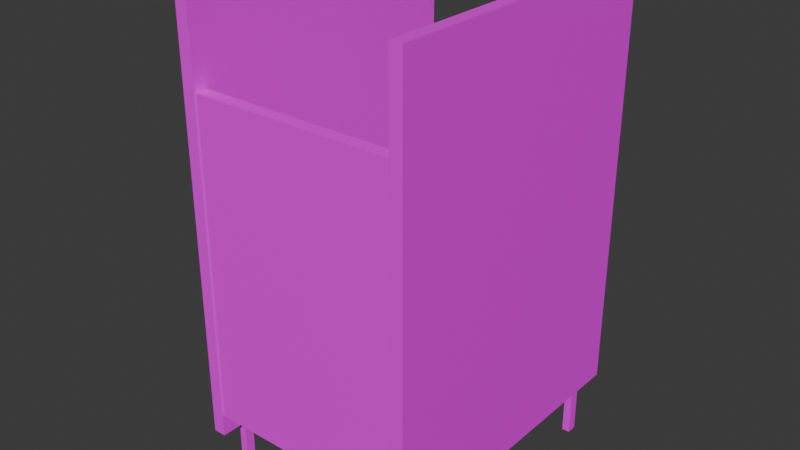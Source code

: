 # Source: Boxbathroom.blend  (saved by Blender 4.4.32; exported with 4.5.12 LTS)
import bpy
from mathutils import Matrix  # noqa: F401  (used for matrix-valued properties, if any)

bpy.ops.wm.read_factory_settings(use_empty=True)
scene = bpy.context.scene
scene.name = 'Scene'

# ---- images (referenced by path relative to the original .blend; pixels are not part of the script)
import os
ASSET_DIR = os.environ.get("B2B_ASSET_DIR", "")  # directory of the original .blend (textures are referenced by path, not embedded)
HERE = os.path.dirname(os.path.abspath(__file__))  # packed textures are extracted next to this script under _unpacked/

def load_image(name, relpath, width, height, colorspace="sRGB"):
    """Load a texture the original file referenced (path relative to the .blend, or extracted next to this script)."""
    p = next((c for c in (os.path.join(HERE, relpath), os.path.join(ASSET_DIR, relpath)) if relpath and os.path.exists(c)), "")
    if p:
        img = bpy.data.images.load(p, check_existing=True)
        img.name = name
    else:  # same state as the original file: an image datablock whose file is absent (Cycles renders it pink)
        img = bpy.data.images.new(name, width, height)
        img.source = "FILE"
        img.filepath = "//" + (relpath or name)
    img.colorspace_settings.name = colorspace
    return img
img_colorpalette_01__png = load_image('colorpalette_01_.png', 'colorpalette_01_.png', 1024, 1024, 'sRGB')

# ---- materials (node trees are filled in below, after node groups)
mat_mat_general_01 = bpy.data.materials.new('mat_general_01')

# ---- material node trees
mat_mat_general_01.use_nodes = True; mat_mat_general_01.node_tree.nodes.clear()
_N = mat_mat_general_01.node_tree.nodes; _L = mat_mat_general_01.node_tree.links
n0 = _N.new('ShaderNodeBsdfPrincipled'); n0.name = 'Principled BSDF'; n0.location = (10, 300)
n1 = _N.new('ShaderNodeOutputMaterial'); n1.name = 'Material Output'; n1.location = (300, 300)
n2 = _N.new('ShaderNodeTexImage'); n2.name = 'Image Texture'; n2.location = (-322, 298)
n2.image = img_colorpalette_01__png
_L.new(n0.outputs[0], n1.inputs[0])
_L.new(n2.outputs[0], n0.inputs[0])
n1.is_active_output = True

# ---- world
world_world = bpy.data.worlds.new('World'); scene.world = world_world
world_world.use_nodes = True; world_world.node_tree.nodes.clear()
_N = world_world.node_tree.nodes; _L = world_world.node_tree.links
n0 = _N.new('ShaderNodeOutputWorld'); n0.name = 'World Output'; n0.location = (300, 300)
n1 = _N.new('ShaderNodeBackground'); n1.name = 'Background'; n1.location = (10, 300)
n1.inputs[0].default_value = (0.05088, 0.05088, 0.05088, 1.0)
_L.new(n1.outputs[0], n0.inputs[0])
n0.is_active_output = True
world_world.color = (0.05088, 0.05088, 0.05088)
world_world.sun_shadow_jitter_overblur = 0.0

# ---- meshes
me_cube_008 = bpy.data.meshes.new('Cube.008')
me_cube_008.from_pydata([(-0.5156, -0.6835, 0.2127), (-0.5156, -0.6835, 2.091), (-0.5156, 0.6835, 0.2127), (-0.5156, 0.6835, 2.091), (-0.4592, -0.6835, 0.2127), (-0.4592, -0.6835, 2.091), (-0.4592, 0.6835, 0.2127), (-0.4592, 0.6835, 2.091), (-0.5047, -0.558, 0.000206), (-0.5047, -0.558, 0.247), (-0.5047, -0.5146, 0.000206), (-0.5047, -0.5146, 0.247), (-0.4701, -0.558, 0.000206), (-0.4701, -0.558, 0.247), (-0.4701, -0.5146, 0.000206), (-0.4701, -0.5146, 0.247), (-0.5047, 0.4943, 0.000206), (-0.5047, 0.4943, 0.247), (-0.5047, 0.5376, 0.000206), (-0.5047, 0.5376, 0.247), (-0.4701, 0.4943, 0.000206), (-0.4701, 0.4943, 0.247), (-0.4701, 0.5376, 0.000206), (-0.4701, 0.5376, 0.247), (0.4411, -0.6835, 0.2127), (0.4411, -0.6835, 2.091), (0.4411, 0.6835, 0.2127), (0.4411, 0.6835, 2.091), (0.4975, -0.6835, 0.2127), (0.4975, -0.6835, 2.091), (0.4975, 0.6835, 0.2127), (0.4975, 0.6835, 2.091), (0.452, -0.558, 0.000206), (0.452, -0.558, 0.247), (0.452, -0.5146, 0.000206), (0.452, -0.5146, 0.247), (0.4866, -0.558, 0.000206), (0.4866, -0.558, 0.247), (0.4866, -0.5146, 0.000206), (0.4866, -0.5146, 0.247), (0.452, 0.4943, 0.000206), (0.452, 0.4943, 0.247), (0.452, 0.5376, 0.000206), (0.452, 0.5376, 0.247), (0.4866, 0.4943, 0.000206), (0.4866, 0.4943, 0.247), (0.4866, 0.5376, 0.000206), (0.4866, 0.5376, 0.247), (0.4358, -0.6791, 0.3121), (0.4358, -0.6791, 1.713), (-0.4557, -0.6791, 0.3121), (-0.4557, -0.6791, 1.713), (0.4358, -0.6227, 0.3121), (0.4358, -0.6227, 1.713), (-0.4557, -0.6227, 0.3121), (-0.4557, -0.6227, 1.713), (-0.5156, -0.6835, 1.624), (-0.5156, -0.2408, 2.091), (-0.5156, -0.5279, 2.048), (-0.5156, -0.4177, 1.996), (-0.5156, -0.5326, 2.015), (-0.5156, -0.4858, 1.963), (-0.5156, -0.5842, 1.995), (-0.5156, -0.5936, 1.948), (-0.5156, -0.6405, 1.925), (-0.5156, -0.6835, 0.8193), (-0.5156, -0.6835, 1.445), (-0.5156, -0.6147, 1.165), (-0.5156, -0.6835, 0.311), (-0.5156, -0.33, 0.2127), (-0.5156, -0.5904, 0.2352), (-0.5156, -0.4953, 0.2896), (-0.5156, -0.6554, 0.2453), (-0.5156, 0.6835, 1.271), (-0.5156, 0.3965, 2.091), (-0.5156, 0.6062, 2.051), (-0.5156, 0.5579, 1.966), (-0.5156, 0.6282, 1.987), (-0.5156, 0.6304, 1.903), (-0.5156, 0.6018, 1.724), (-0.5156, 0.6413, 1.592), (-0.5193, -0.3923, 1.67), (-0.5193, -0.4052, 1.638), (-0.5156, -0.4488, 1.576), (-0.5156, -0.4584, 1.552), (-0.5256, -0.4441, 1.677), (-0.5252, -0.4614, 1.618), (-0.5204, -0.4864, 1.603), (-0.5264, -0.4328, 1.646), (-0.5257, -0.4909, 1.647), (-0.5163, -0.37, 1.474), (-0.5156, -0.2079, 1.556), (-0.5156, -0.2033, 1.608), (-0.5156, -0.2506, 1.653), (-0.5156, -0.3253, 1.661), (-0.5156, -0.3618, 1.641), (-0.514, -0.4138, 1.488), (-0.514, -0.4062, 1.513), (-0.5156, -0.3619, 1.611), (-0.5156, -0.3161, 1.633), (-0.5156, -0.2628, 1.622), (-0.5174, -0.2484, 1.576), (-0.5163, -0.3532, 1.516), (-0.515, -0.3893, 1.497), (-0.5157, -0.3956, 1.457), (-0.5445, 0.1903, 0.6498), (-0.5445, -0.1214, 0.6498), (-0.5445, 0.1903, 0.8335), (-0.5445, -0.1214, 0.8335), (-0.5445, 0.1606, 0.6498), (-0.5445, -0.09174, 0.6498), (-0.5445, -0.09174, 0.8335), (-0.5445, 0.1606, 0.8335), (-0.6636, 0.1903, 0.8335), (-0.6636, 0.1903, 0.6498), (-0.6636, -0.09174, 0.6498), (-0.6636, -0.1214, 0.6498), (-0.6636, -0.1214, 0.8335), (-0.6636, 0.1606, 0.8335), (-0.6636, 0.1606, 0.6498), (-0.6636, -0.09174, 0.8335), (-0.5171, -0.1214, 0.6498), (-0.5171, 0.1903, 0.6498), (-0.5758, 0.17, 0.7654), (-0.5758, -0.1018, 0.7654), (-0.5589, 0.17, 0.7585), (-0.5589, -0.1018, 0.7585), (-0.552, 0.17, 0.7416), (-0.552, -0.1018, 0.7416), (-0.5589, 0.17, 0.7248), (-0.5589, -0.1018, 0.7248), (-0.5758, 0.17, 0.7179), (-0.5758, -0.1018, 0.7179), (-0.5926, 0.17, 0.7248), (-0.5926, -0.1018, 0.7248), (-0.5995, 0.17, 0.7416), (-0.5995, -0.1018, 0.7416), (-0.5926, 0.17, 0.7585), (-0.5926, -0.1018, 0.7585), (-0.5171, 0.1903, 0.8335), (-0.5171, -0.1214, 0.8335), (-0.5171, 0.1606, 0.6498), (-0.5171, -0.09174, 0.6498), (-0.5171, -0.09174, 0.8335), (-0.5171, 0.1606, 0.8335), (-0.5758, 0.1286, 0.8089), (-0.5758, -0.06039, 0.8089), (-0.5282, 0.1286, 0.7892), (-0.5282, -0.06039, 0.7892), (-0.5239, 0.1286, 0.7416), (-0.5239, -0.06039, 0.7416), (-0.5282, 0.1286, 0.6941), (-0.5282, -0.06039, 0.6941), (-0.5758, 0.1286, 0.6744), (-0.5758, -0.06039, 0.6744), (-0.6233, 0.1286, 0.6941), (-0.6233, -0.06039, 0.6941), (-0.643, 0.1286, 0.7416), (-0.643, -0.06039, 0.7416), (-0.6233, 0.1286, 0.7892), (-0.6233, -0.06039, 0.7892), (-0.5758, 0.1286, 0.5238), (-0.5758, -0.06039, 0.5238), (-0.1841, -0.3144, 0.5904), (-0.1547, -0.1889, 0.6048), (-0.2973, -0.1112, 0.6093), (-0.3464, -0.3198, 0.5862), (-0.1824, -0.2858, 0.5216), (-0.1633, -0.2045, 0.5226), (-0.3124, -0.1755, 0.5232), (-0.3349, -0.2711, 0.5217), (-0.2644, -0.3358, 0.5853), (-0.2158, -0.1288, 0.6058), (-0.2693, -0.2727, 0.5125), (-0.2465, -0.1757, 0.5127), (-0.1871, -0.2527, 0.1905), (-0.1737, -0.1959, 0.1905), (-0.2568, -0.2363, 0.1905), (-0.2435, -0.1795, 0.1905), (-0.206, -0.2987, 0.6137), (-0.1835, -0.2031, 0.6268), (-0.3062, -0.149, 0.6301), (-0.3399, -0.2924, 0.6104), (-0.2627, -0.3106, 0.6104), (-0.229, -0.1672, 0.6301), (-0.3, -0.1229, 0.5699), (-0.1583, -0.1981, 0.5696), (-0.1841, -0.3083, 0.5622), (-0.3437, -0.3084, 0.5587), (-0.2656, -0.3225, 0.5565), (-0.2215, -0.1351, 0.5628), (-0.4892, -0.2426, 0.5904), (-0.4596, -0.1172, 0.6048), (-0.4779, -0.2162, 0.5216), (-0.4588, -0.135, 0.5226), (-0.4268, -0.2976, 0.5853), (-0.3781, -0.09064, 0.6058), (-0.3944, -0.2433, 0.5125), (-0.3715, -0.1463, 0.5127), (-0.459, -0.1887, 0.1905), (-0.4457, -0.1319, 0.1905), (-0.3893, -0.2051, 0.1905), (-0.3759, -0.1483, 0.1905), (-0.4626, -0.2383, 0.6137), (-0.4401, -0.1427, 0.6268), (-0.4171, -0.2742, 0.6104), (-0.3834, -0.1308, 0.6301), (-0.4605, -0.127, 0.5696), (-0.4864, -0.2371, 0.5622), (-0.4199, -0.2861, 0.5565), (-0.3758, -0.0988, 0.5628), (-0.1587, -0.2549, 0.5982), (-0.2219, -0.3373, 0.5863), (-0.1595, -0.2488, 0.5238), (-0.2238, -0.2934, 0.5171), (-0.324, -0.2248, 0.5164), (-0.1774, -0.1482, 0.6061), (-0.1965, -0.1772, 0.5179), (-0.2725, -0.2228, 0.5067), (-0.2588, -0.2668, 0.4945), (-0.183, -0.2839, 0.5033), (-0.2407, -0.1899, 0.4945), (-0.1652, -0.2086, 0.5035), (-0.1673, -0.2274, 0.1905), (-0.2245, -0.2552, 0.1905), (-0.2061, -0.1771, 0.1905), (-0.2632, -0.2048, 0.1905), (-0.243, -0.1931, 0.3618), (-0.2591, -0.2612, 0.3618), (-0.1865, -0.2782, 0.3668), (-0.1705, -0.2102, 0.3668), (-0.2135, -0.1273, 0.636), (-0.1534, -0.1838, 0.6296), (-0.1848, -0.3175, 0.6105), (-0.2642, -0.343, 0.6058), (-0.296, -0.1056, 0.6368), (-0.3478, -0.3259, 0.6058), (-0.1878, -0.2525, 0.6202), (-0.2314, -0.3148, 0.6108), (-0.1991, -0.1774, 0.6296), (-0.2224, -0.3257, 0.558), (-0.1601, -0.2577, 0.5675), (-0.1826, -0.1566, 0.5658), (-0.4854, -0.178, 0.5982), (-0.4656, -0.28, 0.5863), (-0.482, -0.1729, 0.5238), (-0.4443, -0.2415, 0.5171), (-0.421, -0.09086, 0.6061), (-0.417, -0.1253, 0.5179), (-0.3693, -0.2, 0.5067), (-0.4011, -0.2333, 0.4945), (-0.4766, -0.2148, 0.5033), (-0.383, -0.1564, 0.4945), (-0.4589, -0.1394, 0.5035), (-0.4654, -0.1572, 0.1905), (-0.4266, -0.2076, 0.1905), (-0.4083, -0.1295, 0.1905), (-0.3695, -0.1798, 0.1905), (-0.3824, -0.1603, 0.3618), (-0.3984, -0.2284, 0.3618), (-0.4709, -0.2113, 0.3668), (-0.4549, -0.1433, 0.3668), (-0.3795, -0.08818, 0.636), (-0.4584, -0.112, 0.6296), (-0.49, -0.2457, 0.6105), (-0.4303, -0.304, 0.6058), (-0.4583, -0.1889, 0.6202), (-0.447, -0.264, 0.6108), (-0.4147, -0.1266, 0.6296), (-0.46, -0.2698, 0.558), (-0.4854, -0.1811, 0.5675), (-0.4201, -0.1007, 0.5658), (-0.2237, -0.2894, 0.499), (-0.2648, -0.2244, 0.3609), (-0.2639, -0.2252, 0.4926), (-0.1992, -0.1852, 0.4991), (-0.1602, -0.2496, 0.505), (-0.2258, -0.2823, 0.3643), (-0.2038, -0.1891, 0.3643), (-0.165, -0.2479, 0.3677), (-0.1754, -0.1446, 0.6345), (-0.2222, -0.3436, 0.6064), (-0.1586, -0.2529, 0.6199), (-0.4426, -0.2379, 0.499), (-0.3769, -0.1981, 0.3609), (-0.378, -0.1983, 0.4926), (-0.4181, -0.1337, 0.4991), (-0.4817, -0.1739, 0.505), (-0.4376, -0.2324, 0.3643), (-0.4157, -0.1392, 0.3643), (-0.4766, -0.1746, 0.3677), (-0.4212, -0.08677, 0.6345), (-0.4682, -0.2857, 0.6064), (-0.4846, -0.1762, 0.6199), (-0.2334, -0.2389, 0.209), (-0.1918, -0.2344, 0.209), (-0.238, -0.1962, 0.209), (-0.1964, -0.1918, 0.209), (-0.2334, -0.2389, 0.1265), (-0.1918, -0.2344, 0.1265), (-0.238, -0.1962, 0.1265), (-0.1964, -0.1918, 0.1265), (-0.2415, -0.2493, 0.1312), (-0.1817, -0.2428, 0.1312), (-0.2482, -0.1879, 0.1312), (-0.1883, -0.1814, 0.1312), (-0.287, -0.2714, 2.113e-05), (-0.1325, -0.2547, 2.113e-05), (-0.2697, -0.1902, 2.113e-05), (-0.1667, -0.1791, 2.113e-05), (-0.1724, -0.4306, 0.05712), (-0.218, -0.4359, 0.05712), (-0.1601, -0.4416, 2.113e-05), (-0.2225, -0.4498, 2.113e-05), (-0.2117, -0.2447, 0.209), (-0.2435, -0.2184, 0.209), (-0.1863, -0.2123, 0.209), (-0.2181, -0.186, 0.209), (-0.2117, -0.2447, 0.1265), (-0.2435, -0.2184, 0.1265), (-0.1863, -0.2123, 0.1265), (-0.2181, -0.186, 0.1265), (-0.2104, -0.2576, 0.1312), (-0.2561, -0.2198, 0.1312), (-0.1737, -0.2109, 0.1312), (-0.2195, -0.1731, 0.1312), (-0.2887, -0.2254, 2.124e-05), (-0.1407, -0.2095, 2.124e-05), (-0.2195, -0.1731, 2.124e-05), (-0.1948, -0.4365, 0.05808), (-0.1902, -0.458, 2.113e-05), (-0.1391, -0.4041, 2.124e-05), (-0.2808, -0.3209, 2.124e-05), (-0.2276, -0.4096, 0.07648), (-0.1712, -0.3126, 0.1055), (-0.1281, -0.3044, 2.124e-05), (-0.25, -0.4174, 2.113e-05), (-0.2407, -0.3201, 0.1055), (-0.1661, -0.4027, 0.07648), (-0.1969, -0.4051, 0.0856), (-0.2059, -0.3169, 0.1194), (-0.2424, -0.2478, 0.1511), (-0.1825, -0.2414, 0.1511), (-0.249, -0.1864, 0.1511), (-0.1892, -0.18, 0.1511), (-0.2112, -0.2561, 0.1511), (-0.2569, -0.2183, 0.1511), (-0.1746, -0.2095, 0.1511), (-0.2203, -0.1717, 0.1511), (-0.2335, -0.2365, 0.1511), (-0.1937, -0.2322, 0.1511), (-0.2379, -0.1956, 0.1511), (-0.1981, -0.1914, 0.1511), (-0.2128, -0.242, 0.1511), (-0.2431, -0.2169, 0.1511), (-0.1884, -0.211, 0.1511), (-0.2188, -0.1858, 0.1511), (-0.2098, -0.2631, 2.113e-05), (-0.2147, -0.2175, 2.124e-05), (-0.2045, -0.3126, 2.124e-05), (-0.1946, -0.4107, 2.124e-05), (-0.1361, -0.2531, 0.02374), (-0.1691, -0.1727, 0.02374), (-0.2836, -0.269, 0.02374), (-0.2685, -0.1834, 0.02374), (-0.1578, -0.4423, 0.02374), (-0.2239, -0.4506, 0.02374), (-0.1435, -0.206, 0.02374), (-0.2202, -0.1654, 0.02374), (-0.2864, -0.2214, 0.02374), (-0.1896, -0.4585, 0.02374), (-0.2501, -0.4184, 0.02374), (-0.1382, -0.4053, 0.02374), (-0.1312, -0.3048, 0.02374), (-0.2774, -0.3206, 0.02374), (-0.4114, -0.197, 0.209), (-0.4466, -0.1745, 0.209), (-0.3883, -0.1609, 0.209), (-0.4235, -0.1383, 0.209), (-0.4114, -0.197, 0.1265), (-0.4466, -0.1745, 0.1265), (-0.3883, -0.1609, 0.1265), (-0.4235, -0.1383, 0.1265), (-0.4088, -0.2099, 0.1312), (-0.4595, -0.1774, 0.1312), (-0.3754, -0.1579, 0.1312), (-0.4261, -0.1254, 0.1312), (-0.3779, -0.25, 2.113e-05), (-0.5087, -0.1662, 2.113e-05), (-0.3572, -0.1696, 2.113e-05), (-0.4444, -0.1137, 2.113e-05), (-0.5515, -0.3414, 0.05712), (-0.5131, -0.3664, 0.05712), (-0.5674, -0.3457, 2.113e-05), (-0.5152, -0.3809, 2.113e-05), (-0.4334, -0.1925, 0.209), (-0.3932, -0.1832, 0.209), (-0.4417, -0.1522, 0.209), (-0.4015, -0.1428, 0.209), (-0.4334, -0.1925, 0.1265), (-0.3932, -0.1832, 0.1265), (-0.4417, -0.1522, 0.1265), (-0.4015, -0.1428, 0.1265), (-0.4404, -0.2034, 0.1312), (-0.3826, -0.19, 0.1312), (-0.4523, -0.1453, 0.1312), (-0.3945, -0.1319, 0.1312), (-0.3559, -0.2096, 2.124e-05), (-0.4813, -0.1293, 2.124e-05), (-0.3945, -0.1319, 2.124e-05), (-0.5341, -0.3566, 0.05808), (-0.5478, -0.3738, 2.113e-05), (-0.5694, -0.3028, 2.124e-05), (-0.4055, -0.2915, 2.124e-05), (-0.4928, -0.3472, 0.07648), (-0.4999, -0.2353, 0.1055), (-0.5349, -0.2086, 2.124e-05), (-0.4761, -0.3641, 2.113e-05), (-0.4411, -0.273, 0.1055), (-0.5447, -0.3137, 0.07648), (-0.5182, -0.3294, 0.0856), (-0.4708, -0.2546, 0.1194), (-0.4073, -0.209, 0.1511), (-0.458, -0.1765, 0.1511), (-0.374, -0.157, 0.1511), (-0.4247, -0.1245, 0.1511), (-0.4389, -0.2025, 0.1511), (-0.3812, -0.1891, 0.1511), (-0.4509, -0.1444, 0.1511), (-0.3931, -0.131, 0.1511), (-0.4103, -0.1949, 0.1511), (-0.444, -0.1733, 0.1511), (-0.3881, -0.1603, 0.1511), (-0.4218, -0.1387, 0.1511), (-0.4313, -0.1905, 0.1511), (-0.3929, -0.1816, 0.1511), (-0.4392, -0.1519, 0.1511), (-0.4008, -0.143, 0.1511), (-0.4433, -0.2081, 2.113e-05), (-0.4186, -0.1695, 2.124e-05), (-0.4702, -0.2501, 2.124e-05), (-0.5228, -0.3335, 2.124e-05), (-0.5049, -0.1663, 0.02374), (-0.4394, -0.1091, 0.02374), (-0.3799, -0.2464, 0.02374), (-0.3553, -0.163, 0.02374), (-0.5698, -0.3453, 0.02374), (-0.5143, -0.3822, 0.02374), (-0.4772, -0.1275, 0.02374), (-0.3905, -0.1253, 0.02374), (-0.3562, -0.2049, 0.02374), (-0.5486, -0.3741, 0.02374), (-0.4765, -0.3651, 0.02374), (-0.5709, -0.3035, 0.02374), (-0.5323, -0.2104, 0.02374), (-0.4084, -0.2897, 0.02374), (-0.2578, -0.2517, 0.319), (-0.1859, -0.2686, 0.3227), (-0.2636, -0.2163, 0.3183), (-0.2247, -0.2723, 0.3209), (-0.2038, -0.1836, 0.3209), (-0.1649, -0.2396, 0.3234), (-0.2426, -0.1873, 0.319), (-0.1707, -0.2042, 0.3227), (-0.2413, -0.1894, 0.4032), (-0.2577, -0.2589, 0.4032), (-0.1845, -0.2761, 0.4094), (-0.1681, -0.2067, 0.4094), (-0.2632, -0.2209, 0.4021), (-0.2241, -0.2805, 0.4063), (-0.2017, -0.185, 0.4063), (-0.1626, -0.2446, 0.4105), (-0.3823, -0.1563, 0.4032), (-0.3986, -0.2257, 0.4032), (-0.4718, -0.2085, 0.4094), (-0.4554, -0.139, 0.4094), (-0.3767, -0.1942, 0.4021), (-0.4383, -0.2301, 0.4063), (-0.4158, -0.1346, 0.4063), (-0.4773, -0.1705, 0.4105), (-0.3953, -0.2194, 0.319), (-0.4672, -0.2024, 0.3227), (-0.3743, -0.1903, 0.3183), (-0.4341, -0.223, 0.3209), (-0.4132, -0.1343, 0.3209), (-0.4731, -0.167, 0.3234), (-0.3802, -0.1549, 0.319), (-0.452, -0.138, 0.3227)], [], [(0, 68, 72, 71, 70, 69), (2, 73, 3, 7, 6), (6, 7, 5, 4), (4, 5, 1, 56, 66, 65, 68, 0), (2, 6, 4, 0, 69), (7, 3, 74, 57, 1, 5), (8, 9, 11, 10), (10, 11, 15, 14), (14, 15, 13, 12), (12, 13, 9, 8), (10, 14, 12, 8), (15, 11, 9, 13), (16, 17, 19, 18), (18, 19, 23, 22), (22, 23, 21, 20), (20, 21, 17, 16), (18, 22, 20, 16), (23, 19, 17, 21), (24, 25, 27, 26), (26, 27, 31, 30), (30, 31, 29, 28), (28, 29, 25, 24), (26, 30, 28, 24), (31, 27, 25, 29), (32, 33, 35, 34), (34, 35, 39, 38), (38, 39, 37, 36), (36, 37, 33, 32), (34, 38, 36, 32), (39, 35, 33, 37), (40, 41, 43, 42), (42, 43, 47, 46), (46, 47, 45, 44), (44, 45, 41, 40), (42, 46, 44, 40), (47, 43, 41, 45), (48, 49, 51, 50), (50, 51, 55, 54), (54, 55, 53, 52), (52, 53, 49, 48), (50, 54, 52, 48), (55, 51, 49, 53), (57, 58, 59, 60, 61, 62, 63, 64, 56, 1), (66, 67, 65), (56, 63, 61), (2, 69, 73), (73, 80, 79, 78, 77, 76, 75, 74, 3), (69, 70, 71), (71, 72, 68), (69, 71, 65), (67, 69, 65), (80, 73, 67), (77, 78, 76), (78, 79, 76), (79, 80, 57), (73, 69, 67), (71, 68, 65), (67, 66, 59, 85, 89, 87), (66, 56, 61), (56, 64, 63), (63, 62, 61), (61, 60, 59), (59, 58, 57), (57, 74, 79), (74, 75, 76), (74, 76, 79), (59, 57, 81, 85), (67, 84, 96, 104, 90, 91, 92, 93, 94, 95, 81, 57, 80), (66, 61, 59), (85, 81, 82, 88, 86), (86, 88, 82, 83), (83, 84, 87, 86), (87, 84, 67), (87, 89, 85, 86), (81, 95, 94, 93, 92, 91, 90, 102, 101, 100, 99, 98, 82), (83, 97, 96, 84), (90, 104, 96, 97, 103, 102), (102, 103, 97, 83, 82, 98, 99, 100, 101), (106, 108, 117, 116), (105, 109, 119, 114), (111, 108, 140, 143), (115, 116, 117, 120), (114, 119, 118, 113), (107, 105, 114, 113), (111, 110, 115, 120), (112, 107, 113, 118), (110, 106, 116, 115), (109, 112, 118, 119), (108, 111, 120, 117), (123, 124, 126, 125), (106, 110, 142, 121), (125, 126, 128, 127), (109, 105, 122, 141), (127, 128, 130, 129), (111, 143, 144, 112), (129, 130, 132, 131), (105, 107, 139, 122), (131, 132, 134, 133), (108, 106, 121, 140), (107, 112, 144, 139), (133, 134, 136, 135), (126, 124, 138, 136, 134, 132, 130, 128), (141, 144, 143, 142), (135, 136, 138, 137), (109, 141, 142, 110), (137, 138, 124, 123), (123, 125, 127, 129, 131, 133, 135, 137), (109, 110, 111, 112), (145, 146, 148, 147), (147, 148, 150, 149), (149, 150, 152, 151), (151, 152, 154, 153), (153, 154, 156, 155), (155, 156, 158, 157), (148, 146, 160, 158, 156, 154, 152, 150), (157, 158, 160, 159), (159, 160, 146, 145), (145, 147, 149, 151, 153, 155, 157, 159), (154, 153, 161, 162), (187, 167, 213, 241), (242, 217, 174, 190), (167, 214, 272, 220), (214, 173, 219, 272), (272, 469, 466, 220), (222, 467, 470, 275), (170, 173, 189, 188), (241, 213, 168, 186), (174, 218, 215, 169), (190, 174, 169, 185), (240, 214, 167, 187), (215, 218, 173, 170), (210, 198, 248, 271), (172, 165, 235, 231), (465, 468, 273, 228), (468, 464, 227, 273), (485, 254, 199, 481), (458, 462, 178, 226), (173, 218, 274, 219), (218, 174, 221, 274), (174, 217, 275, 221), (217, 168, 222, 275), (275, 470, 464, 221), (274, 221, 464, 468), (168, 213, 276, 222), (213, 167, 220, 276), (276, 471, 467, 222), (219, 465, 469, 272), (466, 469, 277, 229), (469, 465, 228, 277), (456, 458, 226, 177), (459, 456, 177, 224), (464, 470, 278, 227), (470, 467, 230, 278), (457, 459, 224, 175), (460, 463, 176, 225), (467, 471, 279, 230), (471, 466, 229, 279), (462, 460, 225, 178), (461, 457, 175, 223), (164, 216, 280, 232), (216, 172, 231, 280), (171, 212, 281, 234), (212, 163, 233, 281), (166, 171, 234, 236), (163, 211, 282, 233), (211, 164, 232, 282), (233, 179, 238, 281), (281, 238, 183, 234), (231, 184, 239, 280), (280, 239, 180, 232), (235, 181, 184, 231), (232, 180, 237, 282), (171, 189, 240, 212), (282, 237, 179, 233), (265, 236, 182, 205), (163, 187, 241, 211), (188, 189, 171, 166), (212, 240, 187, 163), (172, 190, 185, 165), (164, 186, 242, 216), (211, 241, 186, 164), (196, 165, 185, 210), (216, 242, 190, 172), (271, 248, 194, 207), (207, 194, 245, 270), (193, 251, 283, 246), (286, 478, 475, 253), (251, 474, 477, 283), (246, 283, 250, 197), (270, 245, 193, 208), (170, 188, 209, 197), (170, 197, 249, 215), (269, 246, 197, 209), (210, 185, 169, 198), (215, 249, 198, 169), (473, 259, 284, 476), (287, 479, 474, 251), (480, 201, 257, 482), (476, 284, 258, 472), (197, 250, 285, 249), (249, 285, 252, 198), (198, 252, 286, 248), (285, 476, 472, 252), (252, 472, 478, 286), (248, 286, 253, 194), (194, 253, 287, 245), (283, 477, 473, 250), (253, 475, 479, 287), (245, 287, 251, 193), (474, 260, 288, 477), (482, 257, 202, 486), (481, 199, 255, 483), (477, 288, 259, 473), (472, 258, 289, 478), (483, 255, 201, 480), (486, 202, 256, 484), (478, 289, 261, 475), (475, 261, 290, 479), (484, 256, 200, 487), (487, 200, 254, 485), (479, 290, 260, 474), (192, 263, 291, 247), (234, 183, 182, 236), (247, 291, 262, 196), (195, 265, 292, 244), (244, 292, 264, 191), (262, 235, 165, 196), (191, 264, 293, 243), (243, 293, 263, 192), (265, 205, 267, 292), (236, 265, 195, 166), (264, 203, 266, 293), (292, 267, 203, 264), (263, 204, 268, 291), (291, 268, 206, 262), (235, 262, 206, 181), (191, 208, 269, 244), (293, 266, 204, 263), (192, 207, 270, 243), (244, 269, 209, 195), (188, 166, 195, 209), (189, 173, 214, 240), (243, 270, 208, 191), (196, 210, 271, 247), (247, 271, 207, 192), (186, 168, 217, 242), (300, 319, 315, 296), (317, 321, 300, 296), (295, 299, 320, 316), (315, 319, 298, 294), (298, 318, 314, 294), (316, 320, 301, 297), (398, 402, 382, 378), (314, 318, 299, 295), (362, 368, 325, 305), (324, 367, 362, 305), (367, 361, 307, 327), (362, 367, 327, 309), (364, 369, 323, 304), (325, 368, 364, 304), (368, 362, 309, 328), (364, 368, 328, 308), (311, 366, 370, 329), (323, 369, 363, 302), (369, 364, 308, 326), (363, 369, 326, 306), (371, 366, 311, 333), (329, 370, 365, 310), (370, 366, 313, 330), (365, 370, 330, 312), (331, 360, 359, 335), (334, 340, 339, 338), (339, 333, 311, 329), (338, 339, 329, 310), (340, 337, 333, 339), (455, 444, 383, 418), (371, 336, 313, 366), (372, 338, 310, 365), (374, 332, 336, 371), (373, 372, 331, 335), (303, 334, 373, 361), (334, 338, 372, 373), (374, 371, 333, 337), (363, 306, 332, 374), (303, 322, 340, 334), (322, 302, 337, 340), (324, 305, 344, 347), (323, 302, 341, 346), (322, 303, 342, 345), (305, 325, 348, 344), (303, 324, 347, 342), (304, 323, 346, 343), (302, 322, 345, 341), (325, 304, 343, 348), (341, 345, 353, 349), (348, 343, 351, 356), (347, 344, 352, 355), (346, 341, 349, 354), (345, 342, 350, 353), (344, 348, 356, 352), (342, 347, 355, 350), (343, 346, 354, 351), (357, 358, 327, 307), (359, 357, 307, 335), (332, 359, 360, 336), (302, 363, 374, 337), (360, 330, 313, 336), (358, 328, 309, 327), (326, 308, 328, 358), (331, 312, 330, 360), (332, 306, 357, 359), (306, 326, 358, 357), (307, 361, 373, 335), (331, 372, 365, 312), (396, 400, 381, 377), (381, 402, 398, 377), (397, 401, 380, 376), (379, 400, 396, 375), (395, 399, 379, 375), (378, 382, 401, 397), (376, 380, 399, 395), (406, 449, 443, 386), (443, 448, 405, 386), (448, 408, 388, 442), (443, 390, 408, 448), (404, 450, 445, 385), (445, 449, 406, 385), (449, 409, 390, 443), (445, 389, 409, 449), (410, 451, 447, 392), (383, 444, 450, 404), (450, 407, 389, 445), (444, 387, 407, 450), (392, 447, 452, 414), (391, 446, 451, 410), (451, 411, 394, 447), (446, 393, 411, 451), (441, 412, 416, 440), (415, 419, 420, 421), (420, 410, 392, 414), (419, 391, 410, 420), (421, 420, 414, 418), (452, 447, 394, 417), (453, 446, 391, 419), (455, 452, 417, 413), (412, 453, 454, 416), (415, 384, 442, 454), (454, 453, 419, 415), (452, 455, 418, 414), (444, 455, 413, 387), (384, 415, 421, 403), (403, 421, 418, 383), (405, 428, 425, 386), (404, 427, 422, 383), (403, 426, 423, 384), (386, 425, 429, 406), (384, 423, 428, 405), (385, 424, 427, 404), (383, 422, 426, 403), (406, 429, 424, 385), (422, 430, 434, 426), (429, 437, 432, 424), (428, 436, 433, 425), (427, 435, 430, 422), (426, 434, 431, 423), (425, 433, 437, 429), (423, 431, 436, 428), (424, 432, 435, 427), (438, 388, 408, 439), (440, 416, 388, 438), (441, 440, 413, 417), (441, 417, 394, 411), (439, 408, 390, 409), (407, 439, 409, 389), (412, 441, 411, 393), (413, 440, 438, 387), (387, 438, 439, 407), (388, 416, 454, 442), (412, 393, 446, 453), (208, 193, 246, 269), (273, 227, 462, 458), (228, 273, 458, 456), (277, 228, 456, 459), (229, 277, 459, 457), (278, 230, 463, 460), (227, 278, 460, 462), (279, 229, 457, 461), (230, 279, 461, 463), (219, 274, 468, 465), (250, 473, 476, 285), (220, 466, 471, 276), (259, 480, 482, 284), (284, 482, 486, 258), (260, 481, 483, 288), (288, 483, 480, 259), (258, 486, 484, 289), (289, 484, 487, 261), (261, 487, 485, 290), (290, 485, 481, 260), (463, 461, 223, 176), (303, 361, 367, 324), (405, 448, 442, 384), (297, 301, 321, 317)])
me_cube_008.polygons.foreach_set('use_smooth', [0, 0, 0, 0, 0, 0, 0, 0, 0, 0, 0, 0, 0, 0, 0, 0, 0, 0, 0, 0, 0, 0, 0, 0, 0, 0, 0, 0, 0, 0, 0, 0, 0, 0, 0, 0, 0, 0, 0, 0, 0, 0, 0, 0, 0, 0, 0, 0, 0, 0, 0, 0, 0, 0, 0, 0, 0, 0, 0, 0, 0, 0, 0, 0, 0, 0, 0, 0, 0, 0, 0, 0, 0, 0, 0, 0, 0, 0, 0, 0, 0, 0, 0, 0, 0, 0, 0, 0, 0, 1, 0, 1, 0, 1, 0, 1, 0, 1, 0, 0, 1, 1, 0, 1, 0, 1, 1, 0, 1, 1, 1, 1, 1, 1, 1, 1, 1, 1, 1, 1, 1, 1, 1, 1, 1, 1, 1, 1, 1, 1, 1, 1, 1, 1, 1, 1, 1, 1, 1, 1, 1, 1, 1, 1, 1, 1, 1, 1, 1, 1, 1, 1, 1, 1, 1, 1, 1, 1, 1, 1, 1, 1, 1, 1, 1, 1, 1, 1, 1, 1, 1, 1, 1, 1, 1, 1, 1, 1, 1, 1, 1, 1, 1, 1, 1, 1, 1, 1, 1, 1, 1, 1, 1, 1, 1, 1, 1, 1, 1, 1, 1, 1, 1, 1, 1, 1, 1, 1, 1, 1, 1, 1, 1, 1, 1, 1, 1, 1, 1, 1, 1, 1, 1, 1, 1, 1, 1, 1, 1, 1, 1, 1, 1, 1, 1, 1, 1, 1, 1, 1, 1, 1, 1, 1, 1, 1, 1, 1, 1, 1, 1, 1, 1, 1, 1, 1, 1, 1, 1, 1, 1, 1, 1, 1, 1, 1, 1, 1, 1, 1, 1, 1, 1, 1, 1, 1, 1, 1, 1, 1, 1, 1, 1, 1, 1, 1, 1, 1, 1, 1, 1, 1, 1, 1, 1, 1, 1, 1, 1, 1, 1, 1, 1, 1, 1, 1, 1, 1, 1, 1, 1, 1, 1, 1, 1, 1, 1, 1, 1, 1, 1, 1, 1, 1, 1, 1, 1, 1, 1, 1, 1, 1, 1, 1, 1, 1, 1, 1, 1, 1, 1, 1, 1, 1, 1, 1, 1, 1, 1, 1, 1, 1, 1, 1, 1, 1, 1, 1, 1, 1, 1, 1, 1, 1, 1, 1, 1, 1, 1, 1, 1, 1, 1, 1, 1, 1, 1, 1, 1, 1, 1, 1, 1, 1, 1, 1, 1, 1, 1, 1, 1, 1, 1, 1, 1, 1, 1, 1, 1, 1, 1, 1, 1])
_k = set([(231, 235), (231, 280), (232, 280), (232, 282), (233, 281), (233, 282), (234, 236), (234, 281), (235, 262), (236, 265), (262, 291), (263, 291), (263, 293), (264, 292), (264, 293), (265, 292), (302, 322), (302, 323), (303, 322), (303, 324), (304, 323), (304, 325), (305, 324), (305, 325), (306, 326), (306, 332), (307, 327), (307, 335), (308, 326), (308, 328), (309, 327), (309, 328), (312, 330), (312, 331), (313, 330), (313, 336), (331, 335), (332, 336), (341, 345), (341, 346), (342, 345), (342, 347), (343, 346), (343, 348), (344, 347), (344, 348), (383, 403), (383, 404), (384, 403), (384, 405), (385, 404), (385, 406), (386, 405), (386, 406), (387, 407), (387, 413), (388, 408), (388, 416), (389, 407), (389, 409), (390, 408), (390, 409), (393, 411), (393, 412), (394, 411), (394, 417), (412, 416), (413, 417), (422, 426), (422, 427), (423, 426), (423, 428), (424, 427), (424, 429), (425, 428), (425, 429)])
me_cube_008.attributes.new('sharp_edge', 'BOOLEAN', 'EDGE').data.foreach_set('value', [ (min(e.vertices), max(e.vertices)) in _k for e in me_cube_008.edges])
_uv = me_cube_008.uv_layers.new(name='UVMap')
_uv.uv.foreach_set('vector', [0.6694, 0.2463, 0.6694, 0.2623, 0.6694, 0.2516, 0.6694, 0.2588, 0.6694, 0.25, 0.6694, 0.2463, 0.7091, 0.07631, 0.7091, 0.2181, 0.7091, 0.3281, 0.7115, 0.3281, 0.7115, 0.07631, 0.7115, 0.1133, 0.7115, 0.9171, 0.7115, 0.9171, 0.7115, 0.1133, 0.7115, 0.07631, 0.7115, 0.3281, 0.7091, 0.3281, 0.7091, 0.2655, 0.7091, 0.2415, 0.7091, 0.1576, 0.7091, 0.08949, 0.7091, 0.07631, 0.7091, 0.07631, 0.7115, 0.07631, 0.7115, 0.07631, 0.7091, 0.07631, 0.7091, 0.07631, 0.7115, 0.3281, 0.7091, 0.3281, 0.7091, 0.3281, 0.7091, 0.3281, 0.7091, 0.3281, 0.7115, 0.3281, 0.4892, 0.1107, 0.4892, 0.8087, 0.4892, 0.8087, 0.4892, 0.1107, 0.4892, 0.1107, 0.4892, 0.8087, 0.4898, 0.8087, 0.4898, 0.1107, 0.4898, 0.1107, 0.4898, 0.8087, 0.4898, 0.8087, 0.4898, 0.1107, 0.4898, 0.1107, 0.4898, 0.8087, 0.4892, 0.8087, 0.4892, 0.1107, 0.4892, 0.1107, 0.4898, 0.1107, 0.4898, 0.1107, 0.4892, 0.1107, 0.4898, 0.8087, 0.4892, 0.8087, 0.4892, 0.8087, 0.4898, 0.8087, 0.4892, 0.1107, 0.4892, 0.8087, 0.4892, 0.8087, 0.4892, 0.1107, 0.4892, 0.1107, 0.4892, 0.8087, 0.4898, 0.8087, 0.4898, 0.1107, 0.4898, 0.1107, 0.4898, 0.8087, 0.4898, 0.8087, 0.4898, 0.1107, 0.4898, 0.1107, 0.4898, 0.8087, 0.4892, 0.8087, 0.4892, 0.1107, 0.4892, 0.1107, 0.4898, 0.1107, 0.4898, 0.1107, 0.4892, 0.1107, 0.4898, 0.8087, 0.4892, 0.8087, 0.4892, 0.8087, 0.4898, 0.8087, 0.7502, 0.1133, 0.7502, 0.9171, 0.7502, 0.9171, 0.7502, 0.1133, 0.7502, 0.07631, 0.7502, 0.3281, 0.7526, 0.3281, 0.7526, 0.07631, 0.7526, 0.1133, 0.7526, 0.9171, 0.7526, 0.9171, 0.7526, 0.1133, 0.7526, 0.07631, 0.7526, 0.3281, 0.7502, 0.3281, 0.7502, 0.07631, 0.7502, 0.07631, 0.7526, 0.07631, 0.7526, 0.07631, 0.7502, 0.07631, 0.7526, 0.3281, 0.7502, 0.3281, 0.7502, 0.3281, 0.7526, 0.3281, 0.508, 0.1107, 0.508, 0.8087, 0.508, 0.8087, 0.508, 0.1107, 0.508, 0.1107, 0.508, 0.8087, 0.5087, 0.8087, 0.5087, 0.1107, 0.5087, 0.1107, 0.5087, 0.8087, 0.5087, 0.8087, 0.5087, 0.1107, 0.5087, 0.1107, 0.5087, 0.8087, 0.508, 0.8087, 0.508, 0.1107, 0.508, 0.1107, 0.5087, 0.1107, 0.5087, 0.1107, 0.508, 0.1107, 0.5087, 0.8087, 0.508, 0.8087, 0.508, 0.8087, 0.5087, 0.8087, 0.508, 0.1107, 0.508, 0.8087, 0.508, 0.8087, 0.508, 0.1107, 0.508, 0.1107, 0.508, 0.8087, 0.5087, 0.8087, 0.5087, 0.1107, 0.5087, 0.1107, 0.5087, 0.8087, 0.5087, 0.8087, 0.5087, 0.1107, 0.5087, 0.1107, 0.5087, 0.8087, 0.508, 0.8087, 0.508, 0.1107, 0.508, 0.1107, 0.5087, 0.1107, 0.5087, 0.1107, 0.508, 0.1107, 0.5087, 0.8087, 0.508, 0.8087, 0.508, 0.8087, 0.5087, 0.8087, 0.75, 0.1202, 0.75, 0.4779, 0.7116, 0.4779, 0.7116, 0.1202, 0.7116, 0.07847, 0.7116, 0.1905, 0.7116, 0.1905, 0.7116, 0.07847, 0.7116, 0.1202, 0.7116, 0.4779, 0.75, 0.4779, 0.75, 0.1202, 0.75, 0.07847, 0.75, 0.1905, 0.75, 0.1905, 0.75, 0.07847, 0.7116, 0.07847, 0.7116, 0.07847, 0.75, 0.07847, 0.75, 0.07847, 0.7116, 0.1905, 0.7116, 0.1905, 0.75, 0.1905, 0.75, 0.1905, 0.6694, 0.5516, 0.6694, 0.5447, 0.6694, 0.5362, 0.6694, 0.5392, 0.6694, 0.5309, 0.6694, 0.5359, 0.6694, 0.5284, 0.6694, 0.5246, 0.6694, 0.4757, 0.6694, 0.5516, 0.6694, 0.4467, 0.6694, 0.401, 0.6694, 0.3449, 0.7091, 0.7173, 0.7091, 0.8561, 0.7091, 0.8626, 0.7091, 0.1133, 0.7091, 0.1133, 0.7091, 0.5661, 0.6694, 0.5661, 0.6694, 0.7038, 0.6694, 0.7601, 0.6694, 0.8366, 0.6694, 0.8725, 0.6694, 0.8636, 0.6694, 0.9, 0.6694, 0.9171, 0.6694, 0.9171, 0.7091, 0.1133, 0.7091, 0.1229, 0.7091, 0.1462, 0.7091, 0.1462, 0.7091, 0.1273, 0.7091, 0.1554, 0.7091, 0.1133, 0.7091, 0.1462, 0.7091, 0.3729, 0.7091, 0.5207, 0.7091, 0.1133, 0.7091, 0.3729, 0.7091, 0.7038, 0.7091, 0.5661, 0.7091, 0.5207, 0.7091, 0.8725, 0.7091, 0.8366, 0.7091, 0.8636, 0.7091, 0.8366, 0.7091, 0.7601, 0.7091, 0.8636, 0.7091, 0.7601, 0.7091, 0.7038, 0.7091, 0.9171, 0.7091, 0.5661, 0.7091, 0.1133, 0.7091, 0.5207, 0.7091, 0.1462, 0.7091, 0.1554, 0.7091, 0.3729, 0.7091, 0.5207, 0.7091, 0.6408, 0.7091, 0.8765, 0.7091, 0.7556, 0.7091, 0.7435, 0.7091, 0.7158, 0.7091, 0.6408, 0.7091, 0.7173, 0.7091, 0.8626, 0.7091, 0.7173, 0.7091, 0.8461, 0.7091, 0.8561, 0.7091, 0.8561, 0.7091, 0.8759, 0.7091, 0.8626, 0.7091, 0.8626, 0.7091, 0.8844, 0.7091, 0.8765, 0.7091, 0.8765, 0.7091, 0.8989, 0.7091, 0.9171, 0.7091, 0.9171, 0.7091, 0.9171, 0.7091, 0.7601, 0.7091, 0.9171, 0.7091, 0.9, 0.7091, 0.8636, 0.7091, 0.9171, 0.7091, 0.8636, 0.7091, 0.7601, 0.7091, 0.8765, 0.7091, 0.9171, 0.7091, 0.7432, 0.7091, 0.7556, 0.7091, 0.5207, 0.7091, 0.6864, 0.7091, 0.6596, 0.7091, 0.6473, 0.7091, 0.6602, 0.7091, 0.6884, 0.7091, 0.7104, 0.7091, 0.7297, 0.7091, 0.7332, 0.7091, 0.7246, 0.7091, 0.7432, 0.7091, 0.9171, 0.7091, 0.7038, 0.7091, 0.6408, 0.7091, 0.8626, 0.7091, 0.8765, 0.1953, 0.8674, 0.1953, 0.855, 0.1953, 0.8414, 0.1953, 0.8567, 0.1953, 0.8415, 0.7091, 0.7297, 0.7091, 0.7449, 0.7091, 0.7296, 0.7091, 0.6966, 0.1953, 0.8084, 0.1953, 0.7982, 0.1953, 0.8276, 0.1953, 0.8415, 0.7091, 0.7158, 0.7091, 0.6864, 0.7091, 0.5207, 0.1953, 0.8276, 0.1953, 0.8553, 0.1953, 0.8674, 0.1953, 0.8415, 0.1953, 0.855, 0.1953, 0.8364, 0.1953, 0.845, 0.1953, 0.8415, 0.1953, 0.8222, 0.1953, 0.8001, 0.1953, 0.772, 0.1953, 0.79, 0.1953, 0.8115, 0.1953, 0.8283, 0.1953, 0.8328, 0.1953, 0.8236, 0.1953, 0.8414, 0.1953, 0.8084, 0.1953, 0.782, 0.1953, 0.7714, 0.1953, 0.7982, 0.2173, 0.772, 0.2173, 0.7591, 0.2173, 0.7714, 0.2173, 0.782, 0.2173, 0.777, 0.2173, 0.79, 0.7091, 0.6782, 0.7091, 0.6652, 0.7091, 0.6702, 0.7091, 0.6966, 0.7091, 0.7296, 0.7091, 0.7118, 0.7091, 0.721, 0.7091, 0.7165, 0.7091, 0.6997, 0.7431, 0.2231, 0.7431, 0.5764, 0.7144, 0.5764, 0.7144, 0.2231, 0.7431, 0.2183, 0.7431, 0.2183, 0.7144, 0.2183, 0.7144, 0.2183, 0.7431, 0.9658, 0.7431, 0.9658, 0.7498, 0.9658, 0.7498, 0.9658, 0.7144, 0.2183, 0.7144, 0.2183, 0.7144, 0.7959, 0.7144, 0.7959, 0.7144, 0.2183, 0.7144, 0.2183, 0.7144, 0.7959, 0.7144, 0.7959, 0.7431, 0.5764, 0.7431, 0.2231, 0.7144, 0.2231, 0.7144, 0.5764, 0.7431, 0.5764, 0.7431, 0.2231, 0.7144, 0.2231, 0.7144, 0.5764, 0.7431, 0.9658, 0.7431, 0.9658, 0.7144, 0.9658, 0.7144, 0.9658, 0.7431, 0.2183, 0.7431, 0.2183, 0.7144, 0.2183, 0.7144, 0.2183, 0.7431, 0.2231, 0.7431, 0.5764, 0.7144, 0.5764, 0.7144, 0.2231, 0.7431, 0.9658, 0.7431, 0.9658, 0.7144, 0.9658, 0.7144, 0.9658, 0.6622, 0.8361, 0.6623, 0.2002, 0.6639, 0.2003, 0.6638, 0.8362, 0.7431, 0.2183, 0.7431, 0.2183, 0.7498, 0.2183, 0.7498, 0.2183, 0.6638, 0.8362, 0.6639, 0.2003, 0.6587, 0.2003, 0.6586, 0.8362, 0.7431, 0.2183, 0.7431, 0.2183, 0.7498, 0.2183, 0.7498, 0.2183, 0.6586, 0.8362, 0.6587, 0.2003, 0.6497, 0.2003, 0.6496, 0.8362, 0.7431, 0.9658, 0.7498, 0.9658, 0.7498, 0.9658, 0.7431, 0.9658, 0.6496, 0.8362, 0.6497, 0.2003, 0.6422, 0.2002, 0.6421, 0.8361, 0.7431, 0.2231, 0.7431, 0.5764, 0.7498, 0.5764, 0.7498, 0.2231, 0.6421, 0.8361, 0.6422, 0.2002, 0.6406, 0.2002, 0.6405, 0.8361, 0.7431, 0.5764, 0.7431, 0.2231, 0.7498, 0.2231, 0.7498, 0.5764, 0.7431, 0.9658, 0.7431, 0.9658, 0.7498, 0.9658, 0.7498, 0.9658, 0.6405, 0.8361, 0.6406, 0.2002, 0.6458, 0.2002, 0.6457, 0.8361, 0.6639, 0.2003, 0.6623, 0.2002, 0.6548, 0.2002, 0.6458, 0.2002, 0.6406, 0.2002, 0.6422, 0.2002, 0.6497, 0.2003, 0.6587, 0.2003, 0.7498, 0.2183, 0.7498, 0.7959, 0.7498, 0.7959, 0.7498, 0.2183, 0.6457, 0.8361, 0.6458, 0.2002, 0.6548, 0.2002, 0.6547, 0.8361, 0.7431, 0.2183, 0.7498, 0.2183, 0.7498, 0.2183, 0.7431, 0.2183, 0.6547, 0.8361, 0.6548, 0.2002, 0.6623, 0.2002, 0.6622, 0.8361, 0.6622, 0.8361, 0.6638, 0.8362, 0.6586, 0.8362, 0.6496, 0.8362, 0.6421, 0.8361, 0.6405, 0.8361, 0.6457, 0.8361, 0.6547, 0.8361, 0.7431, 0.2183, 0.7431, 0.2183, 0.7431, 0.7959, 0.7431, 0.7959, 0.5199, 0.8723, 0.5199, 0.6022, 0.5215, 0.6022, 0.5215, 0.8724, 0.5215, 0.8724, 0.5215, 0.6022, 0.5163, 0.6023, 0.5163, 0.8724, 0.5163, 0.8724, 0.5163, 0.6023, 0.5073, 0.6022, 0.5073, 0.8724, 0.5073, 0.8724, 0.5073, 0.6022, 0.4998, 0.6022, 0.4998, 0.8723, 0.4998, 0.8723, 0.4998, 0.6022, 0.4982, 0.6022, 0.4982, 0.8723, 0.4982, 0.8723, 0.4982, 0.6022, 0.5034, 0.6022, 0.5034, 0.8723, 0.5215, 0.6022, 0.5199, 0.6022, 0.5124, 0.6022, 0.5034, 0.6022, 0.4982, 0.6022, 0.4998, 0.6022, 0.5073, 0.6022, 0.5163, 0.6023, 0.5034, 0.8723, 0.5034, 0.6022, 0.5124, 0.6022, 0.5124, 0.8723, 0.5124, 0.8723, 0.5124, 0.6022, 0.5199, 0.6022, 0.5199, 0.8723, 0.5199, 0.8723, 0.5215, 0.8724, 0.5163, 0.8724, 0.5073, 0.8724, 0.4998, 0.8723, 0.4982, 0.8723, 0.5034, 0.8723, 0.5124, 0.8723, 0.5197, 0.2773, 0.4833, 0.2773, 0.4833, 0.7183, 0.5197, 0.7183, 0.3607, 0.7414, 0.3604, 0.6726, 0.3618, 0.6764, 0.362, 0.7504, 0.3572, 0.7475, 0.3563, 0.6663, 0.3512, 0.6575, 0.3528, 0.7425, 0.3604, 0.6726, 0.3563, 0.665, 0.3562, 0.6343, 0.3603, 0.6417, 0.3563, 0.665, 0.3512, 0.6571, 0.3521, 0.6267, 0.3562, 0.6343, 0.3562, 0.6343, 0.356, 0.4772, 0.3599, 0.4824, 0.3603, 0.6417, 0.3603, 0.6419, 0.3599, 0.4824, 0.356, 0.4772, 0.3562, 0.6345, 0.3445, 0.6729, 0.3512, 0.6571, 0.3528, 0.7318, 0.3445, 0.7356, 0.362, 0.7504, 0.3618, 0.6764, 0.3604, 0.6744, 0.3607, 0.754, 0.3512, 0.6575, 0.3497, 0.6474, 0.3445, 0.6638, 0.3445, 0.6754, 0.3528, 0.7425, 0.3512, 0.6575, 0.3445, 0.6754, 0.3445, 0.7545, 0.3572, 0.7344, 0.3563, 0.665, 0.3604, 0.6726, 0.3607, 0.7414, 0.3445, 0.6638, 0.3497, 0.6474, 0.3512, 0.6571, 0.3445, 0.6729, 0.3362, 0.7425, 0.3378, 0.6575, 0.3327, 0.6663, 0.3318, 0.7475, 0.3532, 0.9204, 0.3445, 0.9264, 0.3445, 0.9731, 0.3534, 0.9716, 0.3521, 0.472, 0.3506, 0.47, 0.3505, 0.4002, 0.352, 0.4018, 0.3506, 0.47, 0.3521, 0.472, 0.352, 0.4018, 0.3505, 0.4002, 0.328, 0.3367, 0.3285, 0.1114, 0.3299, 0.1114, 0.3294, 0.3355, 0.3504, 0.328, 0.3519, 0.3292, 0.3516, 0.1114, 0.3502, 0.1114, 0.3512, 0.6571, 0.3497, 0.6474, 0.3506, 0.6235, 0.3521, 0.6267, 0.3497, 0.6474, 0.3512, 0.6575, 0.3521, 0.6268, 0.3506, 0.6235, 0.3512, 0.6575, 0.3563, 0.6663, 0.3562, 0.6345, 0.3521, 0.6268, 0.3563, 0.6663, 0.3604, 0.6744, 0.3603, 0.6419, 0.3562, 0.6345, 0.3562, 0.6345, 0.356, 0.4772, 0.3521, 0.472, 0.3521, 0.6268, 0.3506, 0.6235, 0.3521, 0.6268, 0.3521, 0.472, 0.3506, 0.47, 0.3604, 0.6744, 0.3618, 0.6764, 0.3617, 0.6445, 0.3603, 0.6419, 0.3618, 0.6764, 0.3604, 0.6726, 0.3603, 0.6417, 0.3617, 0.6445, 0.3617, 0.6445, 0.3614, 0.4843, 0.3599, 0.4824, 0.3603, 0.6419, 0.3521, 0.6267, 0.3521, 0.472, 0.356, 0.4772, 0.3562, 0.6343, 0.3599, 0.4824, 0.356, 0.4772, 0.3559, 0.406, 0.3598, 0.4102, 0.356, 0.4772, 0.3521, 0.472, 0.352, 0.4018, 0.3559, 0.406, 0.3519, 0.3292, 0.3504, 0.328, 0.3502, 0.1114, 0.3516, 0.1114, 0.3557, 0.3324, 0.3519, 0.3292, 0.3516, 0.1114, 0.3553, 0.1114, 0.3521, 0.472, 0.356, 0.4772, 0.3559, 0.406, 0.352, 0.4018, 0.356, 0.4772, 0.3599, 0.4824, 0.3598, 0.4102, 0.3559, 0.406, 0.3596, 0.3355, 0.3557, 0.3324, 0.3553, 0.1114, 0.3591, 0.1114, 0.3557, 0.3324, 0.3596, 0.3355, 0.3591, 0.1114, 0.3553, 0.1114, 0.3599, 0.4824, 0.3614, 0.4843, 0.3612, 0.4118, 0.3598, 0.4102, 0.3614, 0.4843, 0.3599, 0.4824, 0.3598, 0.4102, 0.3612, 0.4118, 0.3519, 0.3292, 0.3557, 0.3324, 0.3553, 0.1114, 0.3516, 0.1114, 0.361, 0.3367, 0.3596, 0.3355, 0.3591, 0.1114, 0.3605, 0.1114, 0.3609, 0.9188, 0.3576, 0.9211, 0.3577, 0.9691, 0.3609, 0.9608, 0.3576, 0.9211, 0.3532, 0.9204, 0.3534, 0.9716, 0.3577, 0.9691, 0.3532, 0.8857, 0.3576, 0.8873, 0.3577, 0.9215, 0.3534, 0.9204, 0.3576, 0.8873, 0.3609, 0.8943, 0.3609, 0.9285, 0.3577, 0.9215, 0.3445, 0.8872, 0.3532, 0.8857, 0.3534, 0.9204, 0.3445, 0.9205, 0.3609, 0.8943, 0.362, 0.9076, 0.362, 0.9444, 0.3609, 0.9285, 0.362, 0.9076, 0.3609, 0.9188, 0.3609, 0.9608, 0.362, 0.9444, 0.3609, 0.4825, 0.3583, 0.4879, 0.3561, 0.4831, 0.3577, 0.4755, 0.3577, 0.4755, 0.3561, 0.4831, 0.3528, 0.4824, 0.3534, 0.4745, 0.3534, 0.5257, 0.3528, 0.5156, 0.3561, 0.515, 0.3577, 0.5232, 0.3577, 0.5232, 0.3561, 0.515, 0.3583, 0.5101, 0.3609, 0.5149, 0.3445, 0.5271, 0.3445, 0.5156, 0.3528, 0.5156, 0.3534, 0.5257, 0.3609, 0.5149, 0.3583, 0.5101, 0.359, 0.499, 0.362, 0.4985, 0.3532, 0.7806, 0.3528, 0.7318, 0.3572, 0.7344, 0.3576, 0.7822, 0.362, 0.4985, 0.359, 0.499, 0.3583, 0.4879, 0.3609, 0.4825, 0.3356, 0.4745, 0.3445, 0.4746, 0.3445, 0.4824, 0.3362, 0.4824, 0.3609, 0.7892, 0.3607, 0.7414, 0.362, 0.7504, 0.362, 0.8025, 0.3445, 0.7356, 0.3528, 0.7318, 0.3532, 0.7806, 0.3445, 0.7821, 0.3576, 0.7822, 0.3572, 0.7344, 0.3607, 0.7414, 0.3609, 0.7892, 0.3532, 0.8153, 0.3528, 0.7425, 0.3445, 0.7545, 0.3445, 0.8213, 0.3609, 0.8138, 0.3607, 0.754, 0.3572, 0.7475, 0.3576, 0.816, 0.362, 0.8025, 0.362, 0.7504, 0.3607, 0.754, 0.3609, 0.8138, 0.3358, 0.8153, 0.3445, 0.8213, 0.3445, 0.7545, 0.3362, 0.7425, 0.3576, 0.816, 0.3572, 0.7475, 0.3528, 0.7425, 0.3532, 0.8153, 0.3318, 0.7475, 0.3327, 0.6663, 0.3287, 0.6744, 0.3283, 0.754, 0.3283, 0.754, 0.3287, 0.6744, 0.3272, 0.6764, 0.3271, 0.7504, 0.3287, 0.6726, 0.3288, 0.6417, 0.3328, 0.6343, 0.3327, 0.665, 0.3328, 0.6345, 0.333, 0.4772, 0.3291, 0.4824, 0.3288, 0.6419, 0.3288, 0.6417, 0.3291, 0.4824, 0.333, 0.4772, 0.3328, 0.6343, 0.3327, 0.665, 0.3328, 0.6343, 0.3369, 0.6267, 0.3378, 0.6571, 0.3271, 0.7504, 0.3272, 0.6764, 0.3287, 0.6726, 0.3283, 0.7414, 0.3445, 0.6729, 0.3445, 0.7356, 0.3362, 0.7318, 0.3378, 0.6571, 0.3445, 0.6729, 0.3378, 0.6571, 0.3393, 0.6474, 0.3445, 0.6638, 0.3318, 0.7344, 0.3327, 0.665, 0.3378, 0.6571, 0.3362, 0.7318, 0.3362, 0.7425, 0.3445, 0.7545, 0.3445, 0.6754, 0.3378, 0.6575, 0.3445, 0.6638, 0.3393, 0.6474, 0.3378, 0.6575, 0.3445, 0.6754, 0.3369, 0.472, 0.337, 0.4018, 0.3385, 0.4002, 0.3384, 0.47, 0.3273, 0.6445, 0.3276, 0.4843, 0.3291, 0.4824, 0.3288, 0.6417, 0.3371, 0.3292, 0.3374, 0.1114, 0.3388, 0.1114, 0.3386, 0.328, 0.3384, 0.47, 0.3385, 0.4002, 0.337, 0.4018, 0.3369, 0.472, 0.3378, 0.6571, 0.3369, 0.6267, 0.3384, 0.6235, 0.3393, 0.6474, 0.3393, 0.6474, 0.3384, 0.6235, 0.3369, 0.6268, 0.3378, 0.6575, 0.3378, 0.6575, 0.3369, 0.6268, 0.3328, 0.6345, 0.3327, 0.6663, 0.3384, 0.6235, 0.3384, 0.47, 0.3369, 0.472, 0.3369, 0.6268, 0.3369, 0.6268, 0.3369, 0.472, 0.333, 0.4772, 0.3328, 0.6345, 0.3327, 0.6663, 0.3328, 0.6345, 0.3288, 0.6419, 0.3287, 0.6744, 0.3287, 0.6744, 0.3288, 0.6419, 0.3273, 0.6445, 0.3272, 0.6764, 0.3328, 0.6343, 0.333, 0.4772, 0.3369, 0.472, 0.3369, 0.6267, 0.3288, 0.6419, 0.3291, 0.4824, 0.3276, 0.4843, 0.3273, 0.6445, 0.3272, 0.6764, 0.3273, 0.6445, 0.3288, 0.6417, 0.3287, 0.6726, 0.3291, 0.4824, 0.3293, 0.4102, 0.3331, 0.406, 0.333, 0.4772, 0.3386, 0.328, 0.3388, 0.1114, 0.3374, 0.1114, 0.3371, 0.3292, 0.3294, 0.3355, 0.3299, 0.1114, 0.3337, 0.1114, 0.3333, 0.3324, 0.333, 0.4772, 0.3331, 0.406, 0.337, 0.4018, 0.3369, 0.472, 0.3369, 0.472, 0.337, 0.4018, 0.3331, 0.406, 0.333, 0.4772, 0.3333, 0.3324, 0.3337, 0.1114, 0.3374, 0.1114, 0.3371, 0.3292, 0.3371, 0.3292, 0.3374, 0.1114, 0.3337, 0.1114, 0.3333, 0.3324, 0.333, 0.4772, 0.3331, 0.406, 0.3293, 0.4102, 0.3291, 0.4824, 0.3291, 0.4824, 0.3293, 0.4102, 0.3278, 0.4118, 0.3276, 0.4843, 0.3333, 0.3324, 0.3337, 0.1114, 0.3299, 0.1114, 0.3294, 0.3355, 0.3294, 0.3355, 0.3299, 0.1114, 0.3285, 0.1114, 0.328, 0.3367, 0.3276, 0.4843, 0.3278, 0.4118, 0.3293, 0.4102, 0.3291, 0.4824, 0.3282, 0.9188, 0.3282, 0.9608, 0.3313, 0.9691, 0.3314, 0.9211, 0.3534, 0.4745, 0.3528, 0.4824, 0.3445, 0.4824, 0.3445, 0.4746, 0.3314, 0.9211, 0.3313, 0.9691, 0.3356, 0.9716, 0.3358, 0.9204, 0.3358, 0.8857, 0.3356, 0.9204, 0.3313, 0.9215, 0.3314, 0.8873, 0.3314, 0.8873, 0.3313, 0.9215, 0.3281, 0.9285, 0.3281, 0.8943, 0.3356, 0.9716, 0.3445, 0.9731, 0.3445, 0.9264, 0.3358, 0.9204, 0.3281, 0.8943, 0.3281, 0.9285, 0.327, 0.9444, 0.327, 0.9076, 0.327, 0.9076, 0.327, 0.9444, 0.3282, 0.9608, 0.3282, 0.9188, 0.3356, 0.4745, 0.3362, 0.4824, 0.3329, 0.4831, 0.3313, 0.4755, 0.3445, 0.9205, 0.3356, 0.9204, 0.3358, 0.8857, 0.3445, 0.8872, 0.3281, 0.4825, 0.3307, 0.4879, 0.33, 0.499, 0.327, 0.4985, 0.3313, 0.4755, 0.3329, 0.4831, 0.3307, 0.4879, 0.3281, 0.4825, 0.3282, 0.5149, 0.3307, 0.5101, 0.3329, 0.515, 0.3313, 0.5232, 0.3313, 0.5232, 0.3329, 0.515, 0.3362, 0.5156, 0.3356, 0.5257, 0.3445, 0.5271, 0.3356, 0.5257, 0.3362, 0.5156, 0.3445, 0.5156, 0.3281, 0.7892, 0.3283, 0.7414, 0.3318, 0.7344, 0.3314, 0.7822, 0.327, 0.4985, 0.33, 0.499, 0.3307, 0.5101, 0.3282, 0.5149, 0.3282, 0.8138, 0.3283, 0.754, 0.3271, 0.7504, 0.327, 0.8025, 0.3314, 0.7822, 0.3318, 0.7344, 0.3362, 0.7318, 0.3358, 0.7806, 0.3445, 0.7356, 0.3445, 0.7821, 0.3358, 0.7806, 0.3362, 0.7318, 0.3528, 0.7318, 0.3512, 0.6571, 0.3563, 0.665, 0.3572, 0.7344, 0.327, 0.8025, 0.3271, 0.7504, 0.3283, 0.7414, 0.3281, 0.7892, 0.3358, 0.8153, 0.3362, 0.7425, 0.3318, 0.7475, 0.3314, 0.816, 0.3314, 0.816, 0.3318, 0.7475, 0.3283, 0.754, 0.3282, 0.8138, 0.3607, 0.754, 0.3604, 0.6744, 0.3563, 0.6663, 0.3572, 0.7475, 0.5788, 0.7415, 0.5788, 0.7415, 0.5788, 0.7521, 0.5788, 0.7521, 0.5795, 0.7521, 0.5795, 0.7415, 0.5788, 0.7415, 0.5788, 0.7521, 0.5811, 0.7521, 0.5811, 0.7415, 0.5811, 0.7415, 0.5811, 0.7521, 0.5788, 0.7521, 0.5788, 0.7415, 0.5794, 0.7415, 0.5794, 0.7521, 0.5794, 0.7415, 0.5803, 0.7415, 0.5803, 0.7521, 0.5794, 0.7521, 0.5811, 0.7521, 0.5811, 0.7415, 0.5805, 0.7415, 0.5805, 0.7521, 0.5715, 0.7521, 0.5715, 0.7415, 0.5706, 0.7415, 0.5706, 0.7521, 0.5803, 0.7521, 0.5803, 0.7415, 0.5811, 0.7415, 0.5811, 0.7521, 0.8295, 0.2719, 0.8242, 0.2719, 0.8244, 0.6115, 0.8278, 0.6115, 0.8299, 0.6115, 0.8328, 0.2719, 0.8295, 0.2719, 0.8278, 0.6115, 0.2947, 0.9593, 0.2965, 0.9593, 0.2969, 0.8843, 0.295, 0.8843, 0.2913, 0.9593, 0.2947, 0.9593, 0.295, 0.8843, 0.2917, 0.8843, 0.8198, 0.2719, 0.8189, 0.2719, 0.8219, 0.6115, 0.8219, 0.6115, 0.8244, 0.6115, 0.8242, 0.2719, 0.8198, 0.2719, 0.8219, 0.6115, 0.2861, 0.9593, 0.2913, 0.9593, 0.2917, 0.8843, 0.2863, 0.8843, 0.2816, 0.9593, 0.2861, 0.9593, 0.2863, 0.8843, 0.2817, 0.8843, 0.8308, 0.3775, 0.8305, 0.2719, 0.8342, 0.2719, 0.8331, 0.3805, 0.8219, 0.6115, 0.8189, 0.2719, 0.8203, 0.2719, 0.824, 0.6115, 0.2808, 0.9593, 0.2816, 0.9593, 0.2817, 0.8843, 0.2806, 0.8843, 0.2821, 0.9593, 0.2808, 0.9593, 0.2806, 0.8843, 0.2819, 0.8843, 0.8272, 0.2719, 0.8305, 0.2719, 0.8308, 0.3775, 0.8292, 0.4387, 0.8331, 0.3805, 0.8342, 0.2719, 0.837, 0.2719, 0.8352, 0.3775, 0.296, 0.9593, 0.2924, 0.9593, 0.2925, 0.8843, 0.2959, 0.8843, 0.2988, 0.9593, 0.296, 0.9593, 0.2959, 0.8843, 0.2986, 0.8843, 0.8379, 0.1969, 0.8325, 0.1969, 0.8292, 0.1969, 0.8367, 0.1969, 0.8326, 0.5304, 0.8292, 0.5744, 0.8322, 0.4675, 0.8352, 0.4387, 0.8322, 0.4675, 0.8292, 0.4387, 0.8308, 0.3775, 0.8331, 0.3805, 0.8352, 0.4387, 0.8322, 0.4675, 0.8331, 0.3805, 0.8352, 0.3775, 0.8292, 0.5744, 0.8258, 0.5304, 0.8292, 0.4387, 0.8322, 0.4675, 0.8083, 0.2719, 0.8101, 0.2719, 0.8064, 0.6115, 0.8046, 0.5304, 0.289, 0.9593, 0.289, 0.8843, 0.2925, 0.8843, 0.2924, 0.9593, 0.838, 0.2719, 0.8352, 0.4387, 0.8352, 0.3775, 0.837, 0.2719, 0.284, 0.9593, 0.2836, 0.8843, 0.289, 0.8843, 0.289, 0.9593, 0.2982, 0.9593, 0.2999, 0.9593, 0.2998, 0.8843, 0.2985, 0.8843, 0.8299, 0.6115, 0.8326, 0.5304, 0.8364, 0.2719, 0.8347, 0.2719, 0.8326, 0.5304, 0.8352, 0.4387, 0.838, 0.2719, 0.8364, 0.2719, 0.8221, 0.2719, 0.8272, 0.2719, 0.8292, 0.4387, 0.8258, 0.5304, 0.2821, 0.9593, 0.2819, 0.8843, 0.2836, 0.8843, 0.284, 0.9593, 0.8299, 0.6115, 0.8273, 0.6115, 0.8292, 0.5744, 0.8326, 0.5304, 0.8273, 0.6115, 0.824, 0.6115, 0.8258, 0.5304, 0.8292, 0.5744, 0.8299, 0.6115, 0.8278, 0.6115, 0.8276, 0.6745, 0.8298, 0.6745, 0.8219, 0.6115, 0.824, 0.6115, 0.8239, 0.6745, 0.8218, 0.6745, 0.8273, 0.6115, 0.8299, 0.6115, 0.8297, 0.6745, 0.8272, 0.6745, 0.8278, 0.6115, 0.8244, 0.6115, 0.8243, 0.6745, 0.8276, 0.6745, 0.8299, 0.6115, 0.8299, 0.6115, 0.8298, 0.6745, 0.8297, 0.6745, 0.8219, 0.6115, 0.8219, 0.6115, 0.8218, 0.6745, 0.8218, 0.6745, 0.824, 0.6115, 0.8273, 0.6115, 0.8272, 0.6745, 0.8239, 0.6745, 0.8244, 0.6115, 0.8219, 0.6115, 0.8218, 0.6745, 0.8243, 0.6745, 0.8239, 0.234, 0.8272, 0.234, 0.8267, 0.234, 0.8245, 0.234, 0.8243, 0.234, 0.8218, 0.234, 0.8231, 0.234, 0.8248, 0.234, 0.8298, 0.234, 0.8276, 0.234, 0.827, 0.234, 0.8284, 0.234, 0.8218, 0.234, 0.8239, 0.234, 0.8245, 0.234, 0.8231, 0.234, 0.8272, 0.234, 0.8297, 0.234, 0.8284, 0.234, 0.8267, 0.234, 0.8276, 0.234, 0.8243, 0.234, 0.8248, 0.234, 0.827, 0.234, 0.8297, 0.234, 0.8298, 0.234, 0.8284, 0.234, 0.8284, 0.234, 0.8218, 0.234, 0.8218, 0.234, 0.8231, 0.234, 0.8231, 0.234, 0.8275, 0.1969, 0.826, 0.1969, 0.8332, 0.1969, 0.8351, 0.1969, 0.8292, 0.1969, 0.8275, 0.1969, 0.8351, 0.1969, 0.8367, 0.1969, 0.8218, 0.1969, 0.8292, 0.1969, 0.8325, 0.1969, 0.8271, 0.1969, 0.824, 0.6115, 0.8203, 0.2719, 0.8221, 0.2719, 0.8258, 0.5304, 0.8325, 0.1969, 0.8341, 0.1969, 0.8307, 0.1969, 0.8271, 0.1969, 0.826, 0.1969, 0.8244, 0.1969, 0.8299, 0.1969, 0.8332, 0.1969, 0.8188, 0.1969, 0.8198, 0.1969, 0.8244, 0.1969, 0.826, 0.1969, 0.8379, 0.1969, 0.8367, 0.1969, 0.8341, 0.1969, 0.8325, 0.1969, 0.8218, 0.1969, 0.82, 0.1969, 0.8275, 0.1969, 0.8292, 0.1969, 0.82, 0.1969, 0.8188, 0.1969, 0.826, 0.1969, 0.8275, 0.1969, 0.2969, 0.8843, 0.2965, 0.9593, 0.2982, 0.9593, 0.2985, 0.8843, 0.2998, 0.8843, 0.2999, 0.9593, 0.2988, 0.9593, 0.2986, 0.8843, 0.5723, 0.7521, 0.5723, 0.7415, 0.5723, 0.7415, 0.5723, 0.7521, 0.5723, 0.7415, 0.5715, 0.7415, 0.5715, 0.7521, 0.5723, 0.7521, 0.57, 0.7521, 0.57, 0.7415, 0.57, 0.7415, 0.57, 0.7521, 0.5717, 0.7415, 0.5723, 0.7415, 0.5723, 0.7521, 0.5717, 0.7521, 0.5707, 0.7521, 0.5707, 0.7415, 0.5717, 0.7415, 0.5717, 0.7521, 0.5706, 0.7521, 0.5706, 0.7415, 0.57, 0.7415, 0.57, 0.7521, 0.57, 0.7521, 0.57, 0.7415, 0.5707, 0.7415, 0.5707, 0.7521, 0.806, 0.6115, 0.8062, 0.2719, 0.8009, 0.2719, 0.8027, 0.6115, 0.8009, 0.2719, 0.7976, 0.2719, 0.8005, 0.6115, 0.8027, 0.6115, 0.2595, 0.9593, 0.2591, 0.8843, 0.2572, 0.8843, 0.2576, 0.9593, 0.2628, 0.9593, 0.2624, 0.8843, 0.2591, 0.8843, 0.2595, 0.9593, 0.8085, 0.6115, 0.8115, 0.2719, 0.8106, 0.2719, 0.8085, 0.6115, 0.8106, 0.2719, 0.8062, 0.2719, 0.806, 0.6115, 0.8085, 0.6115, 0.2681, 0.9593, 0.2678, 0.8843, 0.2624, 0.8843, 0.2628, 0.9593, 0.2725, 0.9593, 0.2725, 0.8843, 0.2678, 0.8843, 0.2681, 0.9593, 0.7973, 0.3805, 0.7963, 0.2719, 0.7999, 0.2719, 0.7996, 0.3775, 0.8064, 0.6115, 0.8101, 0.2719, 0.8115, 0.2719, 0.8085, 0.6115, 0.2734, 0.9593, 0.2735, 0.8843, 0.2725, 0.8843, 0.2725, 0.9593, 0.272, 0.9593, 0.2723, 0.8843, 0.2735, 0.8843, 0.2734, 0.9593, 0.7996, 0.3775, 0.7999, 0.2719, 0.8033, 0.2719, 0.8012, 0.4387, 0.7952, 0.3775, 0.7935, 0.2719, 0.7963, 0.2719, 0.7973, 0.3805, 0.2581, 0.9593, 0.2582, 0.8843, 0.2616, 0.8843, 0.2617, 0.9593, 0.2553, 0.9593, 0.2556, 0.8843, 0.2582, 0.8843, 0.2581, 0.9593, 0.7979, 0.1969, 0.7925, 0.1969, 0.7937, 0.1969, 0.8012, 0.1969, 0.7979, 0.5304, 0.7952, 0.4387, 0.7983, 0.4675, 0.8012, 0.5744, 0.7983, 0.4675, 0.7973, 0.3805, 0.7996, 0.3775, 0.8012, 0.4387, 0.7952, 0.4387, 0.7952, 0.3775, 0.7973, 0.3805, 0.7983, 0.4675, 0.8012, 0.5744, 0.7983, 0.4675, 0.8012, 0.4387, 0.8046, 0.5304, 0.2651, 0.9593, 0.2617, 0.9593, 0.2616, 0.8843, 0.2651, 0.8843, 0.7924, 0.2719, 0.7935, 0.2719, 0.7952, 0.3775, 0.7952, 0.4387, 0.2702, 0.9593, 0.2651, 0.9593, 0.2651, 0.8843, 0.2705, 0.8843, 0.2544, 0.8843, 0.2542, 0.9593, 0.2559, 0.9593, 0.2556, 0.8843, 0.7979, 0.5304, 0.8005, 0.6115, 0.7957, 0.2719, 0.794, 0.2719, 0.794, 0.2719, 0.7924, 0.2719, 0.7952, 0.4387, 0.7979, 0.5304, 0.8033, 0.2719, 0.8083, 0.2719, 0.8046, 0.5304, 0.8012, 0.4387, 0.272, 0.9593, 0.2702, 0.9593, 0.2705, 0.8843, 0.2723, 0.8843, 0.8005, 0.6115, 0.7979, 0.5304, 0.8012, 0.5744, 0.8031, 0.6115, 0.8031, 0.6115, 0.8012, 0.5744, 0.8046, 0.5304, 0.8064, 0.6115, 0.8005, 0.6115, 0.8006, 0.6745, 0.8028, 0.6745, 0.8027, 0.6115, 0.8085, 0.6115, 0.8087, 0.6745, 0.8065, 0.6745, 0.8064, 0.6115, 0.8031, 0.6115, 0.8032, 0.6745, 0.8007, 0.6745, 0.8005, 0.6115, 0.8027, 0.6115, 0.8028, 0.6745, 0.8061, 0.6745, 0.806, 0.6115, 0.8005, 0.6115, 0.8007, 0.6745, 0.8006, 0.6745, 0.8005, 0.6115, 0.8085, 0.6115, 0.8086, 0.6745, 0.8087, 0.6745, 0.8085, 0.6115, 0.8064, 0.6115, 0.8065, 0.6745, 0.8032, 0.6745, 0.8031, 0.6115, 0.806, 0.6115, 0.8061, 0.6745, 0.8086, 0.6745, 0.8085, 0.6115, 0.8065, 0.234, 0.8059, 0.234, 0.8037, 0.234, 0.8032, 0.234, 0.8061, 0.234, 0.8056, 0.234, 0.8073, 0.234, 0.8086, 0.234, 0.8006, 0.234, 0.802, 0.234, 0.8034, 0.234, 0.8028, 0.234, 0.8087, 0.234, 0.8073, 0.234, 0.8059, 0.234, 0.8065, 0.234, 0.8032, 0.234, 0.8037, 0.234, 0.802, 0.234, 0.8007, 0.234, 0.8028, 0.234, 0.8034, 0.234, 0.8056, 0.234, 0.8061, 0.234, 0.8007, 0.234, 0.802, 0.234, 0.802, 0.234, 0.8006, 0.234, 0.8086, 0.234, 0.8073, 0.234, 0.8073, 0.234, 0.8087, 0.234, 0.8029, 0.1969, 0.7954, 0.1969, 0.7972, 0.1969, 0.8044, 0.1969, 0.8012, 0.1969, 0.7937, 0.1969, 0.7954, 0.1969, 0.8029, 0.1969, 0.7979, 0.1969, 0.8012, 0.1969, 0.8086, 0.1969, 0.8033, 0.1969, 0.7979, 0.1969, 0.8033, 0.1969, 0.7998, 0.1969, 0.7963, 0.1969, 0.8044, 0.1969, 0.7972, 0.1969, 0.8006, 0.1969, 0.806, 0.1969, 0.8117, 0.1969, 0.8044, 0.1969, 0.806, 0.1969, 0.8106, 0.1969, 0.7925, 0.1969, 0.7979, 0.1969, 0.7963, 0.1969, 0.7937, 0.1969, 0.8086, 0.1969, 0.8012, 0.1969, 0.8029, 0.1969, 0.8104, 0.1969, 0.8104, 0.1969, 0.8029, 0.1969, 0.8044, 0.1969, 0.8117, 0.1969, 0.2572, 0.8843, 0.2556, 0.8843, 0.2559, 0.9593, 0.2576, 0.9593, 0.2544, 0.8843, 0.2556, 0.8843, 0.2553, 0.9593, 0.2542, 0.9593, 0.3283, 0.7414, 0.3287, 0.6726, 0.3327, 0.665, 0.3318, 0.7344, 0.3505, 0.4002, 0.352, 0.4018, 0.3519, 0.3292, 0.3504, 0.328, 0.352, 0.4018, 0.3505, 0.4002, 0.3504, 0.328, 0.3519, 0.3292, 0.3559, 0.406, 0.352, 0.4018, 0.3519, 0.3292, 0.3557, 0.3324, 0.3598, 0.4102, 0.3559, 0.406, 0.3557, 0.3324, 0.3596, 0.3355, 0.3559, 0.406, 0.3598, 0.4102, 0.3596, 0.3355, 0.3557, 0.3324, 0.352, 0.4018, 0.3559, 0.406, 0.3557, 0.3324, 0.3519, 0.3292, 0.3612, 0.4118, 0.3598, 0.4102, 0.3596, 0.3355, 0.361, 0.3367, 0.3598, 0.4102, 0.3612, 0.4118, 0.361, 0.3367, 0.3596, 0.3355, 0.3521, 0.6267, 0.3506, 0.6235, 0.3506, 0.47, 0.3521, 0.472, 0.3369, 0.6267, 0.3369, 0.472, 0.3384, 0.47, 0.3384, 0.6235, 0.3603, 0.6417, 0.3599, 0.4824, 0.3614, 0.4843, 0.3617, 0.6445, 0.337, 0.4018, 0.3371, 0.3292, 0.3386, 0.328, 0.3385, 0.4002, 0.3385, 0.4002, 0.3386, 0.328, 0.3371, 0.3292, 0.337, 0.4018, 0.3293, 0.4102, 0.3294, 0.3355, 0.3333, 0.3324, 0.3331, 0.406, 0.3331, 0.406, 0.3333, 0.3324, 0.3371, 0.3292, 0.337, 0.4018, 0.337, 0.4018, 0.3371, 0.3292, 0.3333, 0.3324, 0.3331, 0.406, 0.3331, 0.406, 0.3333, 0.3324, 0.3294, 0.3355, 0.3293, 0.4102, 0.3293, 0.4102, 0.3294, 0.3355, 0.328, 0.3367, 0.3278, 0.4118, 0.3278, 0.4118, 0.328, 0.3367, 0.3294, 0.3355, 0.3293, 0.4102, 0.3596, 0.3355, 0.361, 0.3367, 0.3605, 0.1114, 0.3591, 0.1114, 0.8299, 0.6115, 0.8347, 0.2719, 0.8328, 0.2719, 0.8299, 0.6115, 0.8005, 0.6115, 0.7976, 0.2719, 0.7957, 0.2719, 0.8005, 0.6115, 0.5805, 0.7521, 0.5805, 0.7415, 0.5795, 0.7415, 0.5795, 0.7521])
me_cube_008.materials.append(mat_mat_general_01)
me_cube_008.update()

# ---- objects
ob_dress_boxbathroom = bpy.data.objects.new('DRESS_boxbathroom', me_cube_008)

# ---- transforms, parenting, visibility, modifiers, constraints
ob_dress_boxbathroom.location = (0.0, 0.0, 0.0)
_vg = ob_dress_boxbathroom.vertex_groups.new(name='B_raiz')
_vg = ob_dress_boxbathroom.vertex_groups.new(name='B_columna-01')
_vg = ob_dress_boxbathroom.vertex_groups.new(name='B_cadera')
_vg = ob_dress_boxbathroom.vertex_groups.new(name='B_femur_der')
_vg = ob_dress_boxbathroom.vertex_groups.new(name='B_tibia_der')
_vg = ob_dress_boxbathroom.vertex_groups.new(name='B_tobillo_der')
_vg = ob_dress_boxbathroom.vertex_groups.new(name='B_pie-01_der')
_vg = ob_dress_boxbathroom.vertex_groups.new(name='B_pie-02_der')
_vg = ob_dress_boxbathroom.vertex_groups.new(name='B_femur_izq')
_vg = ob_dress_boxbathroom.vertex_groups.new(name='B_tibia_izq')
_vg = ob_dress_boxbathroom.vertex_groups.new(name='B_tobillo_izq')
_vg = ob_dress_boxbathroom.vertex_groups.new(name='B_pie-01_izq')
_vg = ob_dress_boxbathroom.vertex_groups.new(name='B_pie-02_izq')
_vg = ob_dress_boxbathroom.vertex_groups.new(name='B_columna-02')
_vg = ob_dress_boxbathroom.vertex_groups.new(name='B_columna-03')
_vg = ob_dress_boxbathroom.vertex_groups.new(name='B_cuello')
_vg = ob_dress_boxbathroom.vertex_groups.new(name='B_cabeza')
_vg = ob_dress_boxbathroom.vertex_groups.new(name='B_aro_der')
_vg = ob_dress_boxbathroom.vertex_groups.new(name='B_aro_izq')
_vg = ob_dress_boxbathroom.vertex_groups.new(name='B_pelo_raiz')
_vg = ob_dress_boxbathroom.vertex_groups.new(name='B_pelo-02_izq')
_vg = ob_dress_boxbathroom.vertex_groups.new(name='B_pelo-02_der')
_vg = ob_dress_boxbathroom.vertex_groups.new(name='B_pelo-03_der')
_vg = ob_dress_boxbathroom.vertex_groups.new(name='B_pelo-01_izq')
_vg = ob_dress_boxbathroom.vertex_groups.new(name='B_pelo-01_der')
_vg = ob_dress_boxbathroom.vertex_groups.new(name='B_humero_der')
_vg = ob_dress_boxbathroom.vertex_groups.new(name='B_radio_der')
_vg = ob_dress_boxbathroom.vertex_groups.new(name='B_mano_der')
_vg = ob_dress_boxbathroom.vertex_groups.new(name='B_humero_izq')
_vg = ob_dress_boxbathroom.vertex_groups.new(name='B_radio_izq')
_vg = ob_dress_boxbathroom.vertex_groups.new(name='B_mano_izq')

# ---- collection membership
scene.collection.objects.link(ob_dress_boxbathroom)

# ---- scene / render settings (as saved in the file)
scene.frame_start = 1; scene.frame_end = 250; scene.frame_set(1)
scene.render.engine = 'BLENDER_EEVEE_NEXT'
bpy.context.view_layer.update()

# ---- added for rendering (the .blend has no active camera and no usable light): camera, sun
cam_auto = bpy.data.cameras.new('AutoCamera')
cam_auto.lens = 50.0
cam_auto.sensor_width = 36.0
cam_auto.clip_end = 1000.0
ob_auto_camera = bpy.data.objects.new('AutoCamera', cam_auto)
scene.collection.objects.link(ob_auto_camera)
ob_auto_camera.location = (2.46575, -3.0586, 3.08454)
ob_auto_camera.rotation_euler = (1.09748, -7.21219e-08, 0.694738)
scene.camera = ob_auto_camera
light_auto_sun = bpy.data.lights.new('AutoSun', 'SUN')
light_auto_sun.energy = 3.0
light_auto_sun.angle = 0.0523599
ob_auto_sun = bpy.data.objects.new('AutoSun', light_auto_sun)
scene.collection.objects.link(ob_auto_sun)
ob_auto_sun.rotation_euler = (0.872665, 0.174533, 0.523599)
bpy.context.view_layer.update()
